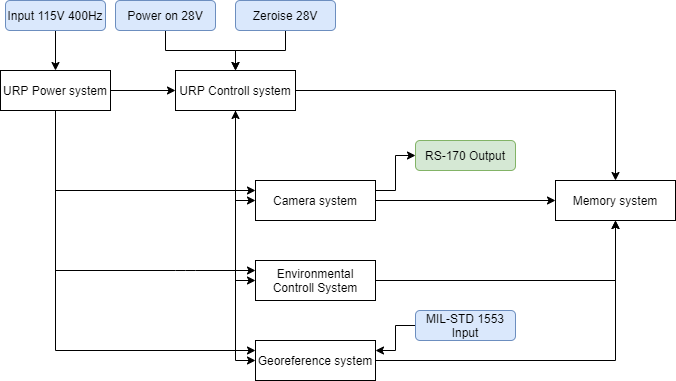

The diagram above was exported from draw.io. Its source (the exported page's mxGraphModel, read from the mxfile embedded in the PNG):
<mxGraphModel dx="1278" dy="508" grid="1" gridSize="10" guides="1" tooltips="1" connect="1" arrows="1" fold="1" page="1" pageScale="1" pageWidth="850" pageHeight="1100" math="0" shadow="0">
  <root>
    <mxCell id="0" />
    <mxCell id="1" parent="0" />
    <mxCell id="MGqXZ-k4bJ5rsUMUcgMt-16" style="edgeStyle=orthogonalEdgeStyle;rounded=0;orthogonalLoop=1;jettySize=auto;html=1;" edge="1" parent="1" source="MGqXZ-k4bJ5rsUMUcgMt-1" target="MGqXZ-k4bJ5rsUMUcgMt-12">
      <mxGeometry relative="1" as="geometry" />
    </mxCell>
    <mxCell id="MGqXZ-k4bJ5rsUMUcgMt-1" value="URP Power system" style="rounded=0;whiteSpace=wrap;html=1;" vertex="1" parent="1">
      <mxGeometry x="345" y="90" width="110" height="40" as="geometry" />
    </mxCell>
    <mxCell id="MGqXZ-k4bJ5rsUMUcgMt-3" style="edgeStyle=orthogonalEdgeStyle;rounded=0;orthogonalLoop=1;jettySize=auto;html=1;" edge="1" parent="1" source="MGqXZ-k4bJ5rsUMUcgMt-2" target="MGqXZ-k4bJ5rsUMUcgMt-1">
      <mxGeometry relative="1" as="geometry" />
    </mxCell>
    <mxCell id="MGqXZ-k4bJ5rsUMUcgMt-2" value="Input 115V 400Hz" style="rounded=1;whiteSpace=wrap;html=1;fillColor=#dae8fc;strokeColor=#6c8ebf;" vertex="1" parent="1">
      <mxGeometry x="350" y="20" width="100" height="30" as="geometry" />
    </mxCell>
    <mxCell id="MGqXZ-k4bJ5rsUMUcgMt-14" style="edgeStyle=orthogonalEdgeStyle;rounded=0;orthogonalLoop=1;jettySize=auto;html=1;entryX=0.5;entryY=0;entryDx=0;entryDy=0;" edge="1" parent="1" source="MGqXZ-k4bJ5rsUMUcgMt-9" target="MGqXZ-k4bJ5rsUMUcgMt-12">
      <mxGeometry relative="1" as="geometry" />
    </mxCell>
    <mxCell id="MGqXZ-k4bJ5rsUMUcgMt-9" value="Power on 28V" style="rounded=1;whiteSpace=wrap;html=1;fillColor=#dae8fc;strokeColor=#6c8ebf;" vertex="1" parent="1">
      <mxGeometry x="460" y="20" width="100" height="30" as="geometry" />
    </mxCell>
    <mxCell id="MGqXZ-k4bJ5rsUMUcgMt-15" style="edgeStyle=orthogonalEdgeStyle;rounded=0;orthogonalLoop=1;jettySize=auto;html=1;" edge="1" parent="1" source="MGqXZ-k4bJ5rsUMUcgMt-10">
      <mxGeometry relative="1" as="geometry">
        <mxPoint x="580" y="90" as="targetPoint" />
      </mxGeometry>
    </mxCell>
    <mxCell id="MGqXZ-k4bJ5rsUMUcgMt-10" value="Zeroise 28V" style="rounded=1;whiteSpace=wrap;html=1;fillColor=#dae8fc;strokeColor=#6c8ebf;" vertex="1" parent="1">
      <mxGeometry x="580" y="20" width="100" height="30" as="geometry" />
    </mxCell>
    <mxCell id="MGqXZ-k4bJ5rsUMUcgMt-32" style="edgeStyle=orthogonalEdgeStyle;rounded=0;orthogonalLoop=1;jettySize=auto;html=1;entryX=0;entryY=0.5;entryDx=0;entryDy=0;" edge="1" parent="1" source="MGqXZ-k4bJ5rsUMUcgMt-12" target="MGqXZ-k4bJ5rsUMUcgMt-20">
      <mxGeometry relative="1" as="geometry" />
    </mxCell>
    <mxCell id="MGqXZ-k4bJ5rsUMUcgMt-38" style="edgeStyle=orthogonalEdgeStyle;rounded=0;orthogonalLoop=1;jettySize=auto;html=1;entryX=0;entryY=0.5;entryDx=0;entryDy=0;" edge="1" parent="1" source="MGqXZ-k4bJ5rsUMUcgMt-12" target="MGqXZ-k4bJ5rsUMUcgMt-36">
      <mxGeometry relative="1" as="geometry" />
    </mxCell>
    <mxCell id="MGqXZ-k4bJ5rsUMUcgMt-46" style="edgeStyle=orthogonalEdgeStyle;rounded=0;orthogonalLoop=1;jettySize=auto;html=1;entryX=0;entryY=0.5;entryDx=0;entryDy=0;" edge="1" parent="1" source="MGqXZ-k4bJ5rsUMUcgMt-12" target="MGqXZ-k4bJ5rsUMUcgMt-43">
      <mxGeometry relative="1" as="geometry" />
    </mxCell>
    <mxCell id="MGqXZ-k4bJ5rsUMUcgMt-55" style="edgeStyle=orthogonalEdgeStyle;rounded=0;orthogonalLoop=1;jettySize=auto;html=1;entryX=0.5;entryY=0;entryDx=0;entryDy=0;" edge="1" parent="1" source="MGqXZ-k4bJ5rsUMUcgMt-12" target="MGqXZ-k4bJ5rsUMUcgMt-18">
      <mxGeometry relative="1" as="geometry" />
    </mxCell>
    <mxCell id="MGqXZ-k4bJ5rsUMUcgMt-12" value="URP Controll system" style="rounded=0;whiteSpace=wrap;html=1;" vertex="1" parent="1">
      <mxGeometry x="520" y="90" width="120" height="40" as="geometry" />
    </mxCell>
    <mxCell id="MGqXZ-k4bJ5rsUMUcgMt-18" value="Memory system" style="rounded=0;whiteSpace=wrap;html=1;" vertex="1" parent="1">
      <mxGeometry x="900" y="200" width="120" height="40" as="geometry" />
    </mxCell>
    <mxCell id="MGqXZ-k4bJ5rsUMUcgMt-21" style="edgeStyle=orthogonalEdgeStyle;rounded=0;orthogonalLoop=1;jettySize=auto;html=1;" edge="1" parent="1" source="MGqXZ-k4bJ5rsUMUcgMt-20" target="MGqXZ-k4bJ5rsUMUcgMt-18">
      <mxGeometry relative="1" as="geometry" />
    </mxCell>
    <mxCell id="MGqXZ-k4bJ5rsUMUcgMt-60" style="edgeStyle=orthogonalEdgeStyle;rounded=0;orthogonalLoop=1;jettySize=auto;html=1;exitX=1;exitY=0.25;exitDx=0;exitDy=0;entryX=0;entryY=0.5;entryDx=0;entryDy=0;" edge="1" parent="1" source="MGqXZ-k4bJ5rsUMUcgMt-20" target="MGqXZ-k4bJ5rsUMUcgMt-22">
      <mxGeometry relative="1" as="geometry" />
    </mxCell>
    <mxCell id="MGqXZ-k4bJ5rsUMUcgMt-20" value="Camera system" style="rounded=0;whiteSpace=wrap;html=1;" vertex="1" parent="1">
      <mxGeometry x="600" y="200" width="120" height="40" as="geometry" />
    </mxCell>
    <mxCell id="MGqXZ-k4bJ5rsUMUcgMt-56" style="edgeStyle=orthogonalEdgeStyle;rounded=0;orthogonalLoop=1;jettySize=auto;html=1;entryX=0.5;entryY=1;entryDx=0;entryDy=0;" edge="1" parent="1" source="MGqXZ-k4bJ5rsUMUcgMt-36" target="MGqXZ-k4bJ5rsUMUcgMt-18">
      <mxGeometry relative="1" as="geometry" />
    </mxCell>
    <mxCell id="MGqXZ-k4bJ5rsUMUcgMt-36" value="Environmental Controll System" style="rounded=0;whiteSpace=wrap;html=1;" vertex="1" parent="1">
      <mxGeometry x="600" y="280" width="120" height="40" as="geometry" />
    </mxCell>
    <mxCell id="MGqXZ-k4bJ5rsUMUcgMt-57" style="edgeStyle=orthogonalEdgeStyle;rounded=0;orthogonalLoop=1;jettySize=auto;html=1;entryX=0.5;entryY=1;entryDx=0;entryDy=0;" edge="1" parent="1" source="MGqXZ-k4bJ5rsUMUcgMt-43" target="MGqXZ-k4bJ5rsUMUcgMt-18">
      <mxGeometry relative="1" as="geometry" />
    </mxCell>
    <mxCell id="MGqXZ-k4bJ5rsUMUcgMt-43" value="Georeference system" style="rounded=0;whiteSpace=wrap;html=1;" vertex="1" parent="1">
      <mxGeometry x="600" y="360" width="120" height="40" as="geometry" />
    </mxCell>
    <mxCell id="MGqXZ-k4bJ5rsUMUcgMt-22" value="RS-170 Output" style="rounded=1;whiteSpace=wrap;html=1;fillColor=#d5e8d4;strokeColor=#82b366;" vertex="1" parent="1">
      <mxGeometry x="760" y="160" width="100" height="30" as="geometry" />
    </mxCell>
    <mxCell id="MGqXZ-k4bJ5rsUMUcgMt-40" value="" style="endArrow=classic;html=1;entryX=0;entryY=0.5;entryDx=0;entryDy=0;" edge="1" parent="1">
      <mxGeometry width="50" height="50" relative="1" as="geometry">
        <mxPoint x="400" y="290" as="sourcePoint" />
        <mxPoint x="600" y="290" as="targetPoint" />
        <Array as="points">
          <mxPoint x="530" y="290" />
        </Array>
      </mxGeometry>
    </mxCell>
    <mxCell id="MGqXZ-k4bJ5rsUMUcgMt-42" value="" style="endArrow=none;html=1;" edge="1" parent="1">
      <mxGeometry width="50" height="50" relative="1" as="geometry">
        <mxPoint x="400" y="300" as="sourcePoint" />
        <mxPoint x="400" y="130" as="targetPoint" />
      </mxGeometry>
    </mxCell>
    <mxCell id="MGqXZ-k4bJ5rsUMUcgMt-51" style="edgeStyle=orthogonalEdgeStyle;rounded=0;orthogonalLoop=1;jettySize=auto;html=1;entryX=1;entryY=0.25;entryDx=0;entryDy=0;" edge="1" parent="1" source="MGqXZ-k4bJ5rsUMUcgMt-45" target="MGqXZ-k4bJ5rsUMUcgMt-43">
      <mxGeometry relative="1" as="geometry" />
    </mxCell>
    <mxCell id="MGqXZ-k4bJ5rsUMUcgMt-45" value="MIL-STD 1553 Input" style="rounded=1;whiteSpace=wrap;html=1;fillColor=#dae8fc;strokeColor=#6c8ebf;" vertex="1" parent="1">
      <mxGeometry x="760" y="330" width="100" height="30" as="geometry" />
    </mxCell>
    <mxCell id="MGqXZ-k4bJ5rsUMUcgMt-47" value="" style="endArrow=none;html=1;entryX=0.5;entryY=1;entryDx=0;entryDy=0;" edge="1" parent="1" target="MGqXZ-k4bJ5rsUMUcgMt-1">
      <mxGeometry width="50" height="50" relative="1" as="geometry">
        <mxPoint x="400" y="370" as="sourcePoint" />
        <mxPoint x="490" y="400" as="targetPoint" />
      </mxGeometry>
    </mxCell>
    <mxCell id="MGqXZ-k4bJ5rsUMUcgMt-52" value="" style="endArrow=classic;html=1;entryX=0.5;entryY=1;entryDx=0;entryDy=0;" edge="1" parent="1" target="MGqXZ-k4bJ5rsUMUcgMt-12">
      <mxGeometry width="50" height="50" relative="1" as="geometry">
        <mxPoint x="580" y="200" as="sourcePoint" />
        <mxPoint x="560" y="160" as="targetPoint" />
      </mxGeometry>
    </mxCell>
    <mxCell id="MGqXZ-k4bJ5rsUMUcgMt-53" value="" style="endArrow=classic;html=1;entryX=0;entryY=0.25;entryDx=0;entryDy=0;" edge="1" parent="1" target="MGqXZ-k4bJ5rsUMUcgMt-43">
      <mxGeometry width="50" height="50" relative="1" as="geometry">
        <mxPoint x="400" y="370" as="sourcePoint" />
        <mxPoint x="640" y="210" as="targetPoint" />
      </mxGeometry>
    </mxCell>
    <mxCell id="MGqXZ-k4bJ5rsUMUcgMt-54" value="" style="endArrow=classic;html=1;entryX=0;entryY=0.25;entryDx=0;entryDy=0;" edge="1" parent="1" target="MGqXZ-k4bJ5rsUMUcgMt-20">
      <mxGeometry width="50" height="50" relative="1" as="geometry">
        <mxPoint x="400" y="210" as="sourcePoint" />
        <mxPoint x="640" y="210" as="targetPoint" />
      </mxGeometry>
    </mxCell>
  </root>
</mxGraphModel>